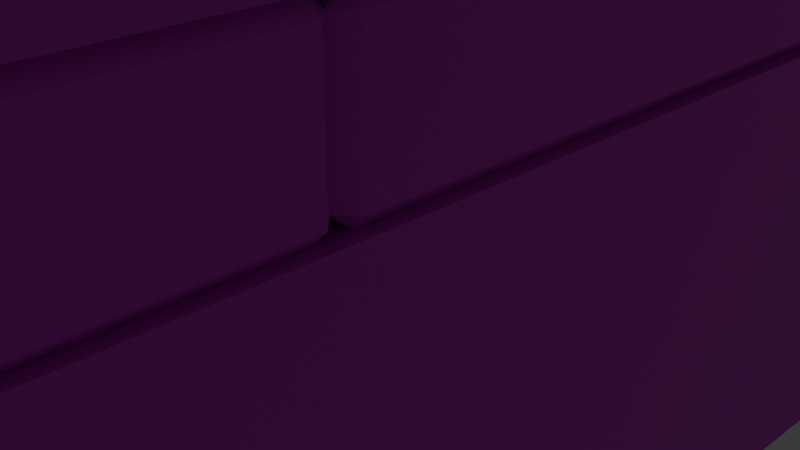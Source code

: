 # Source: NuclearFacility.blend  (saved by Blender 4.2.66; exported with 4.5.12 LTS)
import bpy
from mathutils import Matrix  # noqa: F401  (used for matrix-valued properties, if any)

bpy.ops.wm.read_factory_settings(use_empty=True)
scene = bpy.context.scene
scene.name = 'Scene'

# ---- collections
col_collection = bpy.data.collections.new('Collection'); scene.collection.children.link(col_collection)
col_base = bpy.data.collections.new('Base'); scene.collection.children.link(col_base)

# ---- images (referenced by path relative to the original .blend; pixels are not part of the script)
import os
ASSET_DIR = os.environ.get("B2B_ASSET_DIR", "")  # directory of the original .blend (textures are referenced by path, not embedded)
HERE = os.path.dirname(os.path.abspath(__file__))  # packed textures are extracted next to this script under _unpacked/

def load_image(name, relpath, width, height, colorspace="sRGB"):
    """Load a texture the original file referenced (path relative to the .blend, or extracted next to this script)."""
    p = next((c for c in (os.path.join(HERE, relpath), os.path.join(ASSET_DIR, relpath)) if relpath and os.path.exists(c)), "")
    if p:
        img = bpy.data.images.load(p, check_existing=True)
        img.name = name
    else:  # same state as the original file: an image datablock whose file is absent (Cycles renders it pink)
        img = bpy.data.images.new(name, width, height)
        img.source = "FILE"
        img.filepath = "//" + (relpath or name)
    img.colorspace_settings.name = colorspace
    return img
img_t_nuclearfacility_basecolor_png = load_image('T_NuclearFacility_BaseColor.png', 'T_NuclearFacility_BaseColor.png', 1024, 1024, 'sRGB')
img_t_nuclearfacility_mask_png = load_image('T_NuclearFacility_Mask.png', 'T_NuclearFacility_Mask.png', 1024, 1024, 'sRGB')

# ---- materials (node trees are filled in below, after node groups)
mat_material = bpy.data.materials.new('Material')
mat_material.alpha_threshold = 0.0
mat_material.use_transparent_shadow = False
mat_material.roughness = 0.5
mat_material.line_color = (0.0, 0.0, 0.0, 1.0)

# ---- material node trees
mat_material.use_nodes = True; mat_material.node_tree.nodes.clear()
_N = mat_material.node_tree.nodes; _L = mat_material.node_tree.links
n0 = _N.new('ShaderNodeOutputMaterial'); n0.name = 'Material Output'; n0.location = (691, 334)
n1 = _N.new('ShaderNodeBsdfPrincipled'); n1.name = 'Principled BSDF'; n1.location = (401, 334)
n1.inputs[3].default_value = 1.45
n2 = _N.new('ShaderNodeTexImage'); n2.name = 'Image Texture'; n2.location = (-710, 448)
n2.image = img_t_nuclearfacility_basecolor_png
n3 = _N.new('ShaderNodeTexImage'); n3.name = 'Image Texture.001'; n3.location = (-469, 10)
n3.image = img_t_nuclearfacility_mask_png
n4 = _N.new('ShaderNodeVectorMath'); n4.name = 'Vector Math'; n4.location = (-405, 203)
n4.operation = 'MULTIPLY'
n5 = _N.new('ShaderNodeRGB'); n5.name = 'RGB'; n5.location = (-689, 119)
n5.outputs[0].default_value = (0.04941, 0.1549, 0.03188, 1.0)
n6 = _N.new('ShaderNodeMix'); n6.name = 'Mix'; n6.location = (-10, 289)
n6.data_type = 'VECTOR'
_L.new(n1.outputs[0], n0.inputs[0])
_L.new(n2.outputs[0], n4.inputs[0])
_L.new(n5.outputs[0], n4.inputs[1])
_L.new(n4.outputs[0], n6.inputs[5])
_L.new(n3.outputs[0], n6.inputs[0])
_L.new(n2.outputs[0], n6.inputs[4])
_L.new(n6.outputs[1], n1.inputs[0])
n0.is_active_output = True

# ---- world
world_world = bpy.data.worlds.new('World'); scene.world = world_world
world_world.use_nodes = True; world_world.node_tree.nodes.clear()
_N = world_world.node_tree.nodes; _L = world_world.node_tree.links
n0 = _N.new('ShaderNodeOutputWorld'); n0.name = 'World Output'; n0.location = (300, 300)
n1 = _N.new('ShaderNodeBackground'); n1.name = 'Background'; n1.location = (10, 300)
n1.inputs[0].default_value = (0.05088, 0.05088, 0.05088, 1.0)
_L.new(n1.outputs[0], n0.inputs[0])
n0.is_active_output = True
world_world.color = (0.05088, 0.05088, 0.05088)
world_world.sun_shadow_jitter_overblur = 0.0

# ---- cameras
cam_camera = bpy.data.cameras.new('Camera')
cam_camera.clip_end = 100.0
cam_camera.ortho_scale = 7.314

# ---- lights
light_light = bpy.data.lights.new('Light', 'POINT')
light_light.energy = 1000.0
light_light.shadow_soft_size = 0.1

# ---- meshes
me_cube = bpy.data.meshes.new('Cube')
me_cube.from_pydata([(4.5, 4.5, 3.0), (4.5, 4.5, 0.0), (4.5, -4.5, 3.0), (4.5, -4.5, 0.0), (-4.5, 4.5, 3.0), (-4.5, 4.5, 0.0), (-4.5, -4.5, 3.0), (-4.5, -4.5, 0.0), (-4.5, 0.0, 0.0), (4.5, 0.0, 3.0), (-4.5, 0.0, 3.0), (4.5, 0.0, 0.0), (0.0, 4.5, 0.0), (0.0, -4.5, 3.0), (0.0, -4.5, 0.0), (0.0, 4.5, 3.0), (0.0, 0.0, 0.0), (0.0, 0.0, 3.0)], [], [(17, 10, 6, 13), (14, 13, 6, 7), (8, 10, 4, 5), (16, 11, 3, 14), (11, 9, 2, 3), (12, 15, 0, 1), (1, 0, 9, 11), (12, 1, 11, 16), (7, 6, 10, 8), (15, 4, 10, 17), (0, 15, 17, 9), (5, 12, 16, 8), (5, 4, 15, 12), (8, 16, 14, 7), (3, 2, 13, 14), (9, 17, 13, 2)])
_uv = me_cube.uv_layers.new(name='UVMap')
_uv.uv.foreach_set('vector', [0.4708, 0.6491, 0.4708, 0.7558, 0.3641, 0.7558, 0.3641, 0.6491, 0.7622, 0.5655, 0.7622, 0.9345, 0.2087, 0.9345, 0.2087, 0.5655, 0.2092, 0.5655, 0.2092, 0.9345, 0.7627, 0.9345, 0.7627, 0.5655, 0.5007, 0.7758, 0.5007, 0.9273, 0.3492, 0.9273, 0.3492, 0.7758, 0.7622, 0.5655, 0.7622, 0.9345, 0.2087, 0.9345, 0.2087, 0.5655, 0.2092, 0.5655, 0.2092, 0.9345, 0.7627, 0.9345, 0.7627, 0.5655, 0.7627, 0.5655, 0.7627, 0.9345, 0.2092, 0.9345, 0.2092, 0.5655, 0.6522, 0.7758, 0.6522, 0.9273, 0.5007, 0.9273, 0.5007, 0.7758, 0.2087, 0.5655, 0.2087, 0.9345, 0.7622, 0.9345, 0.7622, 0.5655, 0.5775, 0.6491, 0.5775, 0.7558, 0.4708, 0.7558, 0.4708, 0.6491, 0.5775, 0.5424, 0.5775, 0.6491, 0.4708, 0.6491, 0.4708, 0.5424, 0.6522, 0.6243, 0.6522, 0.7758, 0.5007, 0.7758, 0.5007, 0.6243, 0.2087, 0.5655, 0.2087, 0.9345, 0.7622, 0.9345, 0.7622, 0.5655, 0.5007, 0.6243, 0.5007, 0.7758, 0.3492, 0.7758, 0.3492, 0.6243, 0.7627, 0.5655, 0.7627, 0.9345, 0.2092, 0.9345, 0.2092, 0.5655, 0.4708, 0.5424, 0.4708, 0.6491, 0.3641, 0.6491, 0.3641, 0.5424])
me_cube.materials.append(mat_material)
me_cube.use_mirror_vertex_groups = False
me_cube.update()
me_cube_001 = bpy.data.meshes.new('Cube.001')
me_cube_001.from_pydata([(4.5, 4.5, 4.0), (4.5, 4.5, 3.0), (4.5, -4.5, 4.0), (4.5, -4.5, 3.0), (-4.5, 4.5, 4.0), (-4.5, 4.5, 3.0), (-4.5, -4.5, 4.0), (-4.5, -4.5, 3.0)], [], [(0, 4, 6, 2), (3, 2, 6, 7), (7, 6, 4, 5), (5, 1, 3, 7), (1, 0, 2, 3), (5, 4, 0, 1)])
_uv = me_cube_001.uv_layers.new(name='UVMap')
_uv.uv.foreach_set('vector', [0.3867, 0.3642, 0.3867, 0.4777, 0.2733, 0.4777, 0.2733, 0.3642, 0.13, 0.4837, 0.01975, 0.4837, 0.01975, 0.05746, 0.13, 0.05746, 0.13, 0.05746, 0.01975, 0.05746, 0.01975, 0.4837, 0.13, 0.4837, 0.2733, 0.3642, 0.2733, 0.4777, 0.1598, 0.4777, 0.1598, 0.3642, 0.13, 0.4837, 0.01975, 0.4837, 0.01975, 0.05746, 0.13, 0.05746, 0.13, 0.05746, 0.01975, 0.05746, 0.01975, 0.4837, 0.13, 0.4837])
me_cube_001.materials.append(mat_material)
me_cube_001.use_mirror_vertex_groups = False
me_cube_001.update()
me_cube_002 = bpy.data.meshes.new('Cube.002')
me_cube_002.from_pydata([(4.5, 4.5, 3.0), (4.5, 4.5, 0.0), (4.5, -4.5, 3.0), (4.5, -4.5, 0.0), (-4.5, 4.5, 3.0), (-4.5, 4.5, 0.0), (-4.5, -4.5, 3.0), (-4.5, -4.5, 0.0), (-4.5, 0.0, 0.0), (4.5, 0.0, 3.0), (-4.5, 0.0, 3.0), (4.5, 0.0, 0.0), (0.0, 4.5, 0.0), (0.0, -4.5, 3.0), (0.0, -4.5, 0.0), (0.0, 4.5, 3.0), (0.0, 0.0, 0.0), (0.0, 0.0, 3.0)], [], [(17, 10, 6, 13), (14, 13, 6, 7), (8, 10, 4, 5), (16, 11, 3, 14), (11, 9, 2, 3), (12, 15, 0, 1), (1, 0, 9, 11), (12, 1, 11, 16), (7, 6, 10, 8), (15, 4, 10, 17), (0, 15, 17, 9), (5, 12, 16, 8), (5, 4, 15, 12), (8, 16, 14, 7), (3, 2, 13, 14), (9, 17, 13, 2)])
_uv = me_cube_002.uv_layers.new(name='UVMap')
_uv.uv.foreach_set('vector', [0.4708, 0.6491, 0.4708, 0.7558, 0.3641, 0.7558, 0.3641, 0.6491, 0.7622, 0.5655, 0.7622, 0.9345, 0.2087, 0.9345, 0.2087, 0.5655, 0.2092, 0.5655, 0.2092, 0.9345, 0.7627, 0.9345, 0.7627, 0.5655, 0.5007, 0.7758, 0.5007, 0.9273, 0.3492, 0.9273, 0.3492, 0.7758, 0.7622, 0.5655, 0.7622, 0.9345, 0.2087, 0.9345, 0.2087, 0.5655, 0.2092, 0.5655, 0.2092, 0.9345, 0.7627, 0.9345, 0.7627, 0.5655, 0.7627, 0.5655, 0.7627, 0.9345, 0.2092, 0.9345, 0.2092, 0.5655, 0.6522, 0.7758, 0.6522, 0.9273, 0.5007, 0.9273, 0.5007, 0.7758, 0.2087, 0.5655, 0.2087, 0.9345, 0.7622, 0.9345, 0.7622, 0.5655, 0.5775, 0.6491, 0.5775, 0.7558, 0.4708, 0.7558, 0.4708, 0.6491, 0.5775, 0.5424, 0.5775, 0.6491, 0.4708, 0.6491, 0.4708, 0.5424, 0.6522, 0.6243, 0.6522, 0.7758, 0.5007, 0.7758, 0.5007, 0.6243, 0.2087, 0.5655, 0.2087, 0.9345, 0.7622, 0.9345, 0.7622, 0.5655, 0.5007, 0.6243, 0.5007, 0.7758, 0.3492, 0.7758, 0.3492, 0.6243, 0.7627, 0.5655, 0.7627, 0.9345, 0.2092, 0.9345, 0.2092, 0.5655, 0.4708, 0.5424, 0.4708, 0.6491, 0.3641, 0.6491, 0.3641, 0.5424])
me_cube_002.materials.append(mat_material)
me_cube_002.use_mirror_vertex_groups = False
me_cube_002.update()
me_cube_003 = bpy.data.meshes.new('Cube.003')
me_cube_003.from_pydata([(4.5, 4.5, 4.0), (4.5, 4.5, 3.0), (4.5, -4.5, 4.0), (4.5, -4.5, 3.0), (-4.5, 4.5, 4.0), (-4.5, 4.5, 3.0), (-4.5, -4.5, 4.0), (-4.5, -4.5, 3.0)], [], [(0, 4, 6, 2), (3, 2, 6, 7), (7, 6, 4, 5), (5, 1, 3, 7), (1, 0, 2, 3), (5, 4, 0, 1)])
_uv = me_cube_003.uv_layers.new(name='UVMap')
_uv.uv.foreach_set('vector', [0.3867, 0.3642, 0.3867, 0.4777, 0.2733, 0.4777, 0.2733, 0.3642, 0.13, 0.4837, 0.01975, 0.4837, 0.01975, 0.05746, 0.13, 0.05746, 0.13, 0.05746, 0.01975, 0.05746, 0.01975, 0.4837, 0.13, 0.4837, 0.2733, 0.3642, 0.2733, 0.4777, 0.1598, 0.4777, 0.1598, 0.3642, 0.13, 0.4837, 0.01975, 0.4837, 0.01975, 0.05746, 0.13, 0.05746, 0.13, 0.05746, 0.01975, 0.05746, 0.01975, 0.4837, 0.13, 0.4837])
me_cube_003.materials.append(mat_material)
me_cube_003.use_mirror_vertex_groups = False
me_cube_003.update()
me_cube_004 = bpy.data.meshes.new('Cube.004')
me_cube_004.from_pydata([(4.5, 4.5, 3.0), (4.5, 4.5, 0.0), (4.5, -4.5, 3.0), (4.5, -4.5, 0.0), (-4.5, 4.5, 3.0), (-4.5, 4.5, 0.0), (-4.5, -4.5, 3.0), (-4.5, -4.5, 0.0), (-4.5, 0.0, 0.0), (4.5, 0.0, 3.0), (-4.5, 0.0, 3.0), (4.5, 0.0, 0.0), (0.0, 4.5, 0.0), (0.0, -4.5, 3.0), (0.0, -4.5, 0.0), (0.0, 4.5, 3.0), (0.0, 0.0, 0.0), (0.0, 0.0, 3.0)], [], [(17, 10, 6, 13), (14, 13, 6, 7), (8, 10, 4, 5), (16, 11, 3, 14), (11, 9, 2, 3), (12, 15, 0, 1), (1, 0, 9, 11), (12, 1, 11, 16), (7, 6, 10, 8), (15, 4, 10, 17), (0, 15, 17, 9), (5, 12, 16, 8), (5, 4, 15, 12), (8, 16, 14, 7), (3, 2, 13, 14), (9, 17, 13, 2)])
_uv = me_cube_004.uv_layers.new(name='UVMap')
_uv.uv.foreach_set('vector', [0.4708, 0.6491, 0.4708, 0.7558, 0.3641, 0.7558, 0.3641, 0.6491, 0.7622, 0.5655, 0.7622, 0.9345, 0.2087, 0.9345, 0.2087, 0.5655, 0.2092, 0.5655, 0.2092, 0.9345, 0.7627, 0.9345, 0.7627, 0.5655, 0.5007, 0.7758, 0.5007, 0.9273, 0.3492, 0.9273, 0.3492, 0.7758, 0.7622, 0.5655, 0.7622, 0.9345, 0.2087, 0.9345, 0.2087, 0.5655, 0.2092, 0.5655, 0.2092, 0.9345, 0.7627, 0.9345, 0.7627, 0.5655, 0.7627, 0.5655, 0.7627, 0.9345, 0.2092, 0.9345, 0.2092, 0.5655, 0.6522, 0.7758, 0.6522, 0.9273, 0.5007, 0.9273, 0.5007, 0.7758, 0.2087, 0.5655, 0.2087, 0.9345, 0.7622, 0.9345, 0.7622, 0.5655, 0.5775, 0.6491, 0.5775, 0.7558, 0.4708, 0.7558, 0.4708, 0.6491, 0.5775, 0.5424, 0.5775, 0.6491, 0.4708, 0.6491, 0.4708, 0.5424, 0.6522, 0.6243, 0.6522, 0.7758, 0.5007, 0.7758, 0.5007, 0.6243, 0.2087, 0.5655, 0.2087, 0.9345, 0.7622, 0.9345, 0.7622, 0.5655, 0.5007, 0.6243, 0.5007, 0.7758, 0.3492, 0.7758, 0.3492, 0.6243, 0.7627, 0.5655, 0.7627, 0.9345, 0.2092, 0.9345, 0.2092, 0.5655, 0.4708, 0.5424, 0.4708, 0.6491, 0.3641, 0.6491, 0.3641, 0.5424])
me_cube_004.materials.append(mat_material)
me_cube_004.use_mirror_vertex_groups = False
me_cube_004.update()
me_cube_005 = bpy.data.meshes.new('Cube.005')
me_cube_005.from_pydata([(4.5, 4.5, 4.0), (4.5, 4.5, 3.0), (4.5, -4.5, 4.0), (4.5, -4.5, 3.0), (-4.5, 4.5, 4.0), (-4.5, 4.5, 3.0), (-4.5, -4.5, 4.0), (-4.5, -4.5, 3.0)], [], [(0, 4, 6, 2), (3, 2, 6, 7), (7, 6, 4, 5), (5, 1, 3, 7), (1, 0, 2, 3), (5, 4, 0, 1)])
_uv = me_cube_005.uv_layers.new(name='UVMap')
_uv.uv.foreach_set('vector', [0.3867, 0.3642, 0.3867, 0.4777, 0.2733, 0.4777, 0.2733, 0.3642, 0.13, 0.4837, 0.01975, 0.4837, 0.01975, 0.05746, 0.13, 0.05746, 0.13, 0.05746, 0.01975, 0.05746, 0.01975, 0.4837, 0.13, 0.4837, 0.2733, 0.3642, 0.2733, 0.4777, 0.1598, 0.4777, 0.1598, 0.3642, 0.13, 0.4837, 0.01975, 0.4837, 0.01975, 0.05746, 0.13, 0.05746, 0.13, 0.05746, 0.01975, 0.05746, 0.01975, 0.4837, 0.13, 0.4837])
me_cube_005.materials.append(mat_material)
me_cube_005.use_mirror_vertex_groups = False
me_cube_005.update()
me_cube_006 = bpy.data.meshes.new('Cube.006')
me_cube_006.from_pydata([(4.5, 4.5, 3.0), (4.5, 4.5, 0.0), (4.5, -4.5, 3.0), (4.5, -4.5, 0.0), (-4.5, 4.5, 3.0), (-4.5, 4.5, 0.0), (-4.5, -4.5, 3.0), (-4.5, -4.5, 0.0), (-4.5, 0.0, 0.0), (4.5, 0.0, 3.0), (-4.5, 0.0, 3.0), (4.5, 0.0, 0.0), (0.0, 4.5, 0.0), (0.0, -4.5, 3.0), (0.0, -4.5, 0.0), (0.0, 4.5, 3.0), (0.0, 0.0, 0.0), (0.0, 0.0, 3.0)], [], [(17, 10, 6, 13), (14, 13, 6, 7), (8, 10, 4, 5), (16, 11, 3, 14), (11, 9, 2, 3), (12, 15, 0, 1), (1, 0, 9, 11), (12, 1, 11, 16), (7, 6, 10, 8), (15, 4, 10, 17), (0, 15, 17, 9), (5, 12, 16, 8), (5, 4, 15, 12), (8, 16, 14, 7), (3, 2, 13, 14), (9, 17, 13, 2)])
_uv = me_cube_006.uv_layers.new(name='UVMap')
_uv.uv.foreach_set('vector', [0.4708, 0.6491, 0.4708, 0.7558, 0.3641, 0.7558, 0.3641, 0.6491, 0.7622, 0.5655, 0.7622, 0.9345, 0.2087, 0.9345, 0.2087, 0.5655, 0.2092, 0.5655, 0.2092, 0.9345, 0.7627, 0.9345, 0.7627, 0.5655, 0.5007, 0.7758, 0.5007, 0.9273, 0.3492, 0.9273, 0.3492, 0.7758, 0.7622, 0.5655, 0.7622, 0.9345, 0.2087, 0.9345, 0.2087, 0.5655, 0.2092, 0.5655, 0.2092, 0.9345, 0.7627, 0.9345, 0.7627, 0.5655, 0.7627, 0.5655, 0.7627, 0.9345, 0.2092, 0.9345, 0.2092, 0.5655, 0.6522, 0.7758, 0.6522, 0.9273, 0.5007, 0.9273, 0.5007, 0.7758, 0.2087, 0.5655, 0.2087, 0.9345, 0.7622, 0.9345, 0.7622, 0.5655, 0.5775, 0.6491, 0.5775, 0.7558, 0.4708, 0.7558, 0.4708, 0.6491, 0.5775, 0.5424, 0.5775, 0.6491, 0.4708, 0.6491, 0.4708, 0.5424, 0.6522, 0.6243, 0.6522, 0.7758, 0.5007, 0.7758, 0.5007, 0.6243, 0.2087, 0.5655, 0.2087, 0.9345, 0.7622, 0.9345, 0.7622, 0.5655, 0.5007, 0.6243, 0.5007, 0.7758, 0.3492, 0.7758, 0.3492, 0.6243, 0.7627, 0.5655, 0.7627, 0.9345, 0.2092, 0.9345, 0.2092, 0.5655, 0.4708, 0.5424, 0.4708, 0.6491, 0.3641, 0.6491, 0.3641, 0.5424])
me_cube_006.materials.append(mat_material)
me_cube_006.use_mirror_vertex_groups = False
me_cube_006.update()
me_cube_007 = bpy.data.meshes.new('Cube.007')
me_cube_007.from_pydata([(4.5, 4.5, 4.0), (4.5, 4.5, 3.0), (4.5, -4.5, 4.0), (4.5, -4.5, 3.0), (-4.5, 4.5, 4.0), (-4.5, 4.5, 3.0), (-4.5, -4.5, 4.0), (-4.5, -4.5, 3.0)], [], [(0, 4, 6, 2), (3, 2, 6, 7), (7, 6, 4, 5), (5, 1, 3, 7), (1, 0, 2, 3), (5, 4, 0, 1)])
_uv = me_cube_007.uv_layers.new(name='UVMap')
_uv.uv.foreach_set('vector', [0.3867, 0.3642, 0.3867, 0.4777, 0.2733, 0.4777, 0.2733, 0.3642, 0.13, 0.4837, 0.01975, 0.4837, 0.01975, 0.05746, 0.13, 0.05746, 0.13, 0.05746, 0.01975, 0.05746, 0.01975, 0.4837, 0.13, 0.4837, 0.2733, 0.3642, 0.2733, 0.4777, 0.1598, 0.4777, 0.1598, 0.3642, 0.13, 0.4837, 0.01975, 0.4837, 0.01975, 0.05746, 0.13, 0.05746, 0.13, 0.05746, 0.01975, 0.05746, 0.01975, 0.4837, 0.13, 0.4837])
me_cube_007.materials.append(mat_material)
me_cube_007.use_mirror_vertex_groups = False
me_cube_007.update()

# ---- objects
ob_light = bpy.data.objects.new('Light', light_light)
ob_camera = bpy.data.objects.new('Camera', cam_camera)
ob_cube = bpy.data.objects.new('Cube', me_cube)
ob_cube_001 = bpy.data.objects.new('Cube.001', me_cube_001)
ob_cube_002 = bpy.data.objects.new('Cube.002', me_cube_002)
ob_cube_003 = bpy.data.objects.new('Cube.003', me_cube_003)
ob_cube_004 = bpy.data.objects.new('Cube.004', me_cube_004)
ob_cube_005 = bpy.data.objects.new('Cube.005', me_cube_005)
ob_cube_006 = bpy.data.objects.new('Cube.006', me_cube_006)
ob_cube_007 = bpy.data.objects.new('Cube.007', me_cube_007)

# ---- transforms, parenting, visibility, modifiers, constraints
ob_light.location = (4.076, 1.005, 5.904)
ob_light.rotation_euler = (0.6503, 0.05522, 1.866)
ob_light.lock_rotations_4d = False
ob_light.empty_display_type = 'ARROWS'
ob_light.color = (0.0, 0.0, 0.0, 0.0)
ob_light.lineart.crease_threshold = 0.0
ob_camera.location = (7.359, -6.926, 4.958)
ob_camera.rotation_euler = (1.109, 0.0, 0.8149)
ob_camera.lock_rotations_4d = False
ob_camera.empty_display_type = 'ARROWS'
ob_camera.color = (0.0, 0.0, 0.0, 0.0)
ob_camera.display_type = 'WIRE'
ob_camera.lineart.crease_threshold = 0.0
ob_cube.location = (0.0, 0.0, 0.0)
ob_cube.lock_rotations_4d = False
ob_cube.empty_display_type = 'ARROWS'
ob_cube.lineart.crease_threshold = 0.0
_m = ob_cube.modifiers.new('Bevel', 'BEVEL')
_m.limit_method = 'WEIGHT'
ob_cube_001.location = (0.0, 0.0, 0.0)
ob_cube_001.lock_rotations_4d = False
ob_cube_001.empty_display_type = 'ARROWS'
ob_cube_001.lineart.crease_threshold = 0.0
_m = ob_cube_001.modifiers.new('Bevel', 'BEVEL')
ob_cube_002.location = (0.0, -9.0, 0.0)
ob_cube_002.lock_rotations_4d = False
ob_cube_002.empty_display_type = 'ARROWS'
ob_cube_002.lineart.crease_threshold = 0.0
_m = ob_cube_002.modifiers.new('Bevel', 'BEVEL')
_m.limit_method = 'WEIGHT'
ob_cube_003.location = (0.0, -9.0, 0.0)
ob_cube_003.lock_rotations_4d = False
ob_cube_003.empty_display_type = 'ARROWS'
ob_cube_003.lineart.crease_threshold = 0.0
_m = ob_cube_003.modifiers.new('Bevel', 'BEVEL')
ob_cube_004.location = (0.0, 0.0, 4.0)
ob_cube_004.lock_rotations_4d = False
ob_cube_004.empty_display_type = 'ARROWS'
ob_cube_004.lineart.crease_threshold = 0.0
_m = ob_cube_004.modifiers.new('Bevel', 'BEVEL')
_m.limit_method = 'WEIGHT'
ob_cube_005.location = (0.0, 0.0, 4.0)
ob_cube_005.lock_rotations_4d = False
ob_cube_005.empty_display_type = 'ARROWS'
ob_cube_005.lineart.crease_threshold = 0.0
_m = ob_cube_005.modifiers.new('Bevel', 'BEVEL')
ob_cube_006.location = (0.0, -9.0, 4.0)
ob_cube_006.lock_rotations_4d = False
ob_cube_006.empty_display_type = 'ARROWS'
ob_cube_006.lineart.crease_threshold = 0.0
_m = ob_cube_006.modifiers.new('Bevel', 'BEVEL')
_m.limit_method = 'WEIGHT'
ob_cube_007.location = (0.0, -9.0, 4.0)
ob_cube_007.lock_rotations_4d = False
ob_cube_007.empty_display_type = 'ARROWS'
ob_cube_007.lineart.crease_threshold = 0.0
_m = ob_cube_007.modifiers.new('Bevel', 'BEVEL')

# ---- collection membership
col_collection.objects.link(ob_light)
col_collection.objects.link(ob_camera)
col_base.objects.link(ob_cube)
col_base.objects.link(ob_cube_001)
col_base.objects.link(ob_cube_002)
col_base.objects.link(ob_cube_003)
col_base.objects.link(ob_cube_004)
col_base.objects.link(ob_cube_005)
col_base.objects.link(ob_cube_006)
col_base.objects.link(ob_cube_007)

# ---- scene / render settings (as saved in the file)
scene.camera = ob_camera
scene.frame_start = 1; scene.frame_end = 250; scene.frame_set(1)
scene.render.engine = 'BLENDER_EEVEE_NEXT'
bpy.context.view_layer.update()
